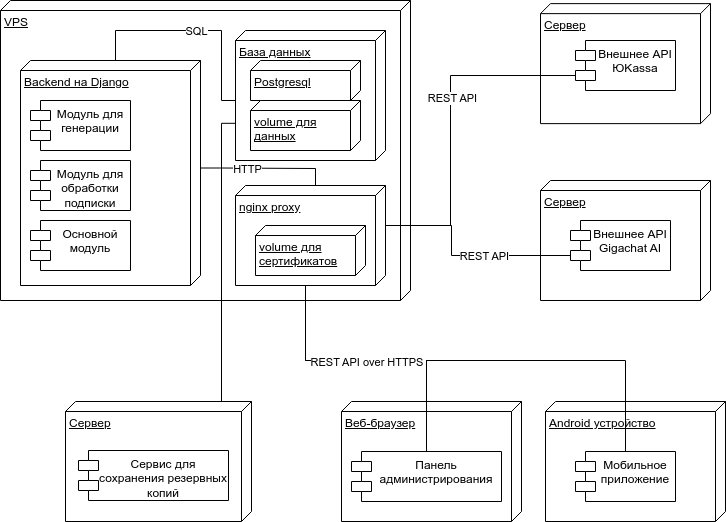

The diagram above was exported from draw.io. Its source (the exported page's mxGraphModel, read from the mxfile embedded in the PNG):
<mxGraphModel dx="1426" dy="843" grid="1" gridSize="10" guides="1" tooltips="1" connect="1" arrows="1" fold="1" page="1" pageScale="1" pageWidth="827" pageHeight="1169" background="none" math="0" shadow="0">
  <root>
    <mxCell id="0" />
    <mxCell id="1" parent="0" />
    <mxCell id="wNJ5z53ql_oTrxMJ_24B-1" value="Android устройство" style="verticalAlign=top;align=left;spacingTop=8;spacingLeft=2;spacingRight=12;shape=cube;size=10;direction=south;fontStyle=4;html=1;whiteSpace=wrap;" parent="1" vertex="1">
      <mxGeometry x="604" y="501" width="180" height="120" as="geometry" />
    </mxCell>
    <mxCell id="wNJ5z53ql_oTrxMJ_24B-2" value="Сервер" style="verticalAlign=top;align=left;spacingTop=8;spacingLeft=2;spacingRight=12;shape=cube;size=10;direction=south;fontStyle=4;html=1;whiteSpace=wrap;" parent="1" vertex="1">
      <mxGeometry x="599" y="280" width="170" height="120" as="geometry" />
    </mxCell>
    <mxCell id="wNJ5z53ql_oTrxMJ_24B-3" value="VPS" style="verticalAlign=top;align=left;spacingTop=8;spacingLeft=2;spacingRight=12;shape=cube;size=10;direction=south;fontStyle=4;html=1;whiteSpace=wrap;" parent="1" vertex="1">
      <mxGeometry x="59" y="100" width="410" height="300" as="geometry" />
    </mxCell>
    <mxCell id="wNJ5z53ql_oTrxMJ_24B-8" value="База данных" style="verticalAlign=top;align=left;spacingTop=8;spacingLeft=2;spacingRight=12;shape=cube;size=10;direction=south;fontStyle=4;html=1;whiteSpace=wrap;" parent="1" vertex="1">
      <mxGeometry x="294" y="130" width="150" height="130" as="geometry" />
    </mxCell>
    <mxCell id="wNJ5z53ql_oTrxMJ_24B-9" value="Веб-браузер" style="verticalAlign=top;align=left;spacingTop=8;spacingLeft=2;spacingRight=12;shape=cube;size=10;direction=south;fontStyle=4;html=1;whiteSpace=wrap;" parent="1" vertex="1">
      <mxGeometry x="400" y="501" width="180" height="120" as="geometry" />
    </mxCell>
    <mxCell id="XPtjYjchbcDMIoC_e9YY-3" value="Backend на Django" style="verticalAlign=top;align=left;spacingTop=8;spacingLeft=2;spacingRight=12;shape=cube;size=10;direction=south;fontStyle=4;html=1;whiteSpace=wrap;" vertex="1" parent="1">
      <mxGeometry x="79" y="160" width="180" height="225" as="geometry" />
    </mxCell>
    <mxCell id="wNJ5z53ql_oTrxMJ_24B-12" style="edgeStyle=orthogonalEdgeStyle;rounded=0;orthogonalLoop=1;jettySize=auto;html=1;entryX=0;entryY=0;entryDx=70;entryDy=150;endArrow=none;startFill=0;exitX=0;exitY=0;exitDx=0;exitDy=85;exitPerimeter=0;entryPerimeter=0;" parent="1" source="XPtjYjchbcDMIoC_e9YY-3" target="wNJ5z53ql_oTrxMJ_24B-8" edge="1">
      <mxGeometry relative="1" as="geometry">
        <mxPoint x="249" y="70" as="sourcePoint" />
        <Array as="points">
          <mxPoint x="174" y="130" />
          <mxPoint x="280" y="130" />
          <mxPoint x="280" y="200" />
        </Array>
      </mxGeometry>
    </mxCell>
    <mxCell id="wNJ5z53ql_oTrxMJ_24B-21" value="SQL" style="edgeLabel;html=1;align=center;verticalAlign=middle;resizable=0;points=[];" parent="wNJ5z53ql_oTrxMJ_24B-12" vertex="1" connectable="0">
      <mxGeometry x="0.004" relative="1" as="geometry">
        <mxPoint as="offset" />
      </mxGeometry>
    </mxCell>
    <mxCell id="wNJ5z53ql_oTrxMJ_24B-14" style="edgeStyle=orthogonalEdgeStyle;rounded=0;orthogonalLoop=1;jettySize=auto;html=1;endArrow=none;startFill=0;entryX=0;entryY=0;entryDx=45;entryDy=0;entryPerimeter=0;exitX=0;exitY=0;exitDx=0;exitDy=35;exitPerimeter=0;" parent="1" source="wNJ5z53ql_oTrxMJ_24B-6" target="XPtjYjchbcDMIoC_e9YY-6" edge="1">
      <mxGeometry relative="1" as="geometry">
        <mxPoint x="489" y="420" as="targetPoint" />
        <Array as="points">
          <mxPoint x="510" y="355" />
          <mxPoint x="510" y="325" />
        </Array>
      </mxGeometry>
    </mxCell>
    <mxCell id="wNJ5z53ql_oTrxMJ_24B-22" value="REST API" style="edgeLabel;html=1;align=center;verticalAlign=middle;resizable=0;points=[];" parent="wNJ5z53ql_oTrxMJ_24B-14" vertex="1" connectable="0">
      <mxGeometry x="-0.2046" relative="1" as="geometry">
        <mxPoint as="offset" />
      </mxGeometry>
    </mxCell>
    <mxCell id="wNJ5z53ql_oTrxMJ_24B-6" value="Внешнее API&lt;div&gt;Gigachat AI&lt;/div&gt;" style="shape=module;align=left;spacingLeft=20;align=center;verticalAlign=top;whiteSpace=wrap;html=1;" parent="1" vertex="1">
      <mxGeometry x="629" y="320" width="100" height="50" as="geometry" />
    </mxCell>
    <mxCell id="wNJ5z53ql_oTrxMJ_24B-18" style="edgeStyle=orthogonalEdgeStyle;rounded=0;orthogonalLoop=1;jettySize=auto;html=1;endArrow=none;startFill=0;entryX=0;entryY=0;entryDx=100;entryDy=80;entryPerimeter=0;" parent="1" source="wNJ5z53ql_oTrxMJ_24B-7" edge="1" target="XPtjYjchbcDMIoC_e9YY-6">
      <mxGeometry relative="1" as="geometry">
        <mxPoint x="368" y="370" as="targetPoint" />
        <Array as="points">
          <mxPoint x="483" y="460" />
          <mxPoint x="344" y="460" />
        </Array>
      </mxGeometry>
    </mxCell>
    <mxCell id="wNJ5z53ql_oTrxMJ_24B-7" value="Мобильное приложение" style="shape=module;align=left;spacingLeft=20;align=center;verticalAlign=top;whiteSpace=wrap;html=1;" parent="1" vertex="1">
      <mxGeometry x="634" y="551" width="100" height="50" as="geometry" />
    </mxCell>
    <mxCell id="wNJ5z53ql_oTrxMJ_24B-15" style="edgeStyle=orthogonalEdgeStyle;rounded=0;orthogonalLoop=1;jettySize=auto;html=1;exitX=0.5;exitY=0;exitDx=0;exitDy=0;entryX=0;entryY=0;entryDx=100;entryDy=80;endArrow=none;startFill=0;entryPerimeter=0;" parent="1" source="wNJ5z53ql_oTrxMJ_24B-10" target="XPtjYjchbcDMIoC_e9YY-6" edge="1">
      <mxGeometry relative="1" as="geometry">
        <Array as="points">
          <mxPoint x="485" y="460" />
          <mxPoint x="364" y="460" />
        </Array>
      </mxGeometry>
    </mxCell>
    <mxCell id="wNJ5z53ql_oTrxMJ_24B-20" value="REST API over HTTPS&amp;nbsp;" style="edgeLabel;html=1;align=center;verticalAlign=middle;resizable=0;points=[];" parent="wNJ5z53ql_oTrxMJ_24B-15" vertex="1" connectable="0">
      <mxGeometry x="0.0423" y="1" relative="1" as="geometry">
        <mxPoint as="offset" />
      </mxGeometry>
    </mxCell>
    <mxCell id="wNJ5z53ql_oTrxMJ_24B-10" value="Панель администрирования" style="shape=module;align=left;spacingLeft=20;align=center;verticalAlign=top;whiteSpace=wrap;html=1;" parent="1" vertex="1">
      <mxGeometry x="410" y="551" width="150" height="50" as="geometry" />
    </mxCell>
    <mxCell id="ccg8fwSU5qrGRqp3FVfZ-1" value="Сервер" style="verticalAlign=top;align=left;spacingTop=8;spacingLeft=2;spacingRight=12;shape=cube;size=10;direction=south;fontStyle=4;html=1;whiteSpace=wrap;" parent="1" vertex="1">
      <mxGeometry x="599" y="103.13999999999999" width="170" height="120" as="geometry" />
    </mxCell>
    <mxCell id="ccg8fwSU5qrGRqp3FVfZ-4" style="edgeStyle=orthogonalEdgeStyle;rounded=0;orthogonalLoop=1;jettySize=auto;html=1;endArrow=none;startFill=0;entryX=0;entryY=0;entryDx=45;entryDy=0;entryPerimeter=0;exitX=0;exitY=0;exitDx=0;exitDy=35;exitPerimeter=0;" parent="1" source="ccg8fwSU5qrGRqp3FVfZ-3" target="XPtjYjchbcDMIoC_e9YY-6" edge="1">
      <mxGeometry relative="1" as="geometry">
        <mxPoint x="479" y="270" as="targetPoint" />
        <Array as="points">
          <mxPoint x="509" y="175" />
          <mxPoint x="509" y="325" />
        </Array>
      </mxGeometry>
    </mxCell>
    <mxCell id="ccg8fwSU5qrGRqp3FVfZ-6" value="REST API" style="edgeLabel;html=1;align=center;verticalAlign=middle;resizable=0;points=[];" parent="ccg8fwSU5qrGRqp3FVfZ-4" vertex="1" connectable="0">
      <mxGeometry x="-0.1455" y="1" relative="1" as="geometry">
        <mxPoint as="offset" />
      </mxGeometry>
    </mxCell>
    <mxCell id="ccg8fwSU5qrGRqp3FVfZ-3" value="Внешнее API&lt;div&gt;&lt;span style=&quot;background-color: transparent; color: light-dark(rgb(0, 0, 0), rgb(255, 255, 255));&quot;&gt;ЮKassa&lt;/span&gt;&lt;/div&gt;" style="shape=module;align=left;spacingLeft=20;align=center;verticalAlign=top;whiteSpace=wrap;html=1;" parent="1" vertex="1">
      <mxGeometry x="634" y="140" width="100" height="50" as="geometry" />
    </mxCell>
    <mxCell id="wNJ5z53ql_oTrxMJ_24B-4" value="Основной модуль" style="shape=module;align=left;spacingLeft=20;align=center;verticalAlign=top;whiteSpace=wrap;html=1;" parent="1" vertex="1">
      <mxGeometry x="89" y="320" width="100" height="50" as="geometry" />
    </mxCell>
    <mxCell id="XPtjYjchbcDMIoC_e9YY-4" value="Модуль для&lt;br&gt;обработки&lt;br&gt;подписки" style="shape=module;align=left;spacingLeft=20;align=center;verticalAlign=top;whiteSpace=wrap;html=1;" vertex="1" parent="1">
      <mxGeometry x="89" y="260" width="100" height="50" as="geometry" />
    </mxCell>
    <mxCell id="XPtjYjchbcDMIoC_e9YY-5" value="Модуль для&lt;br&gt;генерации" style="shape=module;align=left;spacingLeft=20;align=center;verticalAlign=top;whiteSpace=wrap;html=1;" vertex="1" parent="1">
      <mxGeometry x="89" y="200" width="100" height="50" as="geometry" />
    </mxCell>
    <mxCell id="XPtjYjchbcDMIoC_e9YY-6" value="nginx proxy" style="verticalAlign=top;align=left;spacingTop=8;spacingLeft=2;spacingRight=12;shape=cube;size=10;direction=south;fontStyle=4;html=1;whiteSpace=wrap;" vertex="1" parent="1">
      <mxGeometry x="294" y="285" width="150" height="100" as="geometry" />
    </mxCell>
    <mxCell id="XPtjYjchbcDMIoC_e9YY-8" style="edgeStyle=orthogonalEdgeStyle;rounded=0;orthogonalLoop=1;jettySize=auto;html=1;exitX=0;exitY=0;exitDx=107.5;exitDy=0;exitPerimeter=0;entryX=0;entryY=0;entryDx=0;entryDy=70;entryPerimeter=0;endArrow=none;startFill=0;" edge="1" parent="1" source="XPtjYjchbcDMIoC_e9YY-3" target="XPtjYjchbcDMIoC_e9YY-6">
      <mxGeometry relative="1" as="geometry">
        <Array as="points">
          <mxPoint x="279" y="268" />
          <mxPoint x="374" y="268" />
        </Array>
      </mxGeometry>
    </mxCell>
    <mxCell id="XPtjYjchbcDMIoC_e9YY-9" value="HTTP" style="edgeLabel;html=1;align=center;verticalAlign=middle;resizable=0;points=[];" vertex="1" connectable="0" parent="XPtjYjchbcDMIoC_e9YY-8">
      <mxGeometry x="-0.2818" y="-1" relative="1" as="geometry">
        <mxPoint as="offset" />
      </mxGeometry>
    </mxCell>
    <mxCell id="XPtjYjchbcDMIoC_e9YY-11" value="volume для сертификатов" style="verticalAlign=top;align=left;spacingTop=8;spacingLeft=2;spacingRight=12;shape=cube;size=10;direction=south;fontStyle=4;html=1;whiteSpace=wrap;" vertex="1" parent="1">
      <mxGeometry x="314" y="325" width="110" height="50" as="geometry" />
    </mxCell>
    <mxCell id="XPtjYjchbcDMIoC_e9YY-12" value="Postgresql" style="verticalAlign=top;align=left;spacingTop=8;spacingLeft=2;spacingRight=12;shape=cube;size=10;direction=south;fontStyle=4;html=1;whiteSpace=wrap;" vertex="1" parent="1">
      <mxGeometry x="309" y="160" width="110" height="40" as="geometry" />
    </mxCell>
    <mxCell id="XPtjYjchbcDMIoC_e9YY-13" value="volume для данных" style="verticalAlign=top;align=left;spacingTop=8;spacingLeft=2;spacingRight=12;shape=cube;size=10;direction=south;fontStyle=4;html=1;whiteSpace=wrap;" vertex="1" parent="1">
      <mxGeometry x="309" y="200" width="110" height="50" as="geometry" />
    </mxCell>
    <mxCell id="XPtjYjchbcDMIoC_e9YY-15" value="Сервер" style="verticalAlign=top;align=left;spacingTop=8;spacingLeft=2;spacingRight=12;shape=cube;size=10;direction=south;fontStyle=4;html=1;whiteSpace=wrap;" vertex="1" parent="1">
      <mxGeometry x="124" y="501" width="186" height="120" as="geometry" />
    </mxCell>
    <mxCell id="XPtjYjchbcDMIoC_e9YY-16" value="Сервис для сохранения резервных копий" style="shape=module;align=left;spacingLeft=20;align=center;verticalAlign=top;whiteSpace=wrap;html=1;" vertex="1" parent="1">
      <mxGeometry x="137" y="550" width="150" height="50" as="geometry" />
    </mxCell>
    <mxCell id="XPtjYjchbcDMIoC_e9YY-17" style="edgeStyle=orthogonalEdgeStyle;rounded=0;orthogonalLoop=1;jettySize=auto;html=1;exitX=0;exitY=0;exitDx=0;exitDy=88;exitPerimeter=0;entryX=0.714;entryY=0.997;entryDx=0;entryDy=0;entryPerimeter=0;endArrow=none;startFill=0;" edge="1" parent="1" source="XPtjYjchbcDMIoC_e9YY-15" target="wNJ5z53ql_oTrxMJ_24B-8">
      <mxGeometry relative="1" as="geometry">
        <Array as="points">
          <mxPoint x="280" y="501" />
          <mxPoint x="280" y="223" />
        </Array>
      </mxGeometry>
    </mxCell>
  </root>
</mxGraphModel>